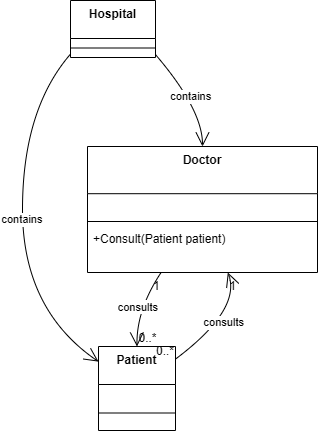

The diagram above was exported from draw.io. Its source (the exported page's mxGraphModel, read from the mxfile embedded in the PNG):
<mxGraphModel dx="1042" dy="562" grid="1" gridSize="10" guides="1" tooltips="1" connect="1" arrows="1" fold="1" page="1" pageScale="1" pageWidth="827" pageHeight="1169" math="0" shadow="0">
  <root>
    <mxCell id="0" />
    <mxCell id="1" parent="0" />
    <mxCell id="2" parent="1" style="swimlane;fontStyle=1;align=center;verticalAlign=top;childLayout=stackLayout;horizontal=1;startSize=38;horizontalStack=0;resizeParent=1;resizeParentMax=0;resizeLast=0;collapsible=0;marginBottom=0;" value="Hospital" vertex="1">
      <mxGeometry height="57" width="85" x="86" y="20" as="geometry" />
    </mxCell>
    <mxCell id="3" parent="2" style="line;strokeWidth=1;fillColor=none;align=left;verticalAlign=middle;spacingTop=-1;spacingLeft=3;spacingRight=3;rotatable=0;labelPosition=right;points=[];portConstraint=eastwest;strokeColor=inherit;" vertex="1">
      <mxGeometry height="19" width="85" y="38" as="geometry" />
    </mxCell>
    <mxCell id="4" parent="1" style="swimlane;fontStyle=1;align=center;verticalAlign=top;childLayout=stackLayout;horizontal=1;startSize=47.2;horizontalStack=0;resizeParent=1;resizeParentMax=0;resizeLast=0;collapsible=0;marginBottom=0;" value="Doctor" vertex="1">
      <mxGeometry height="126" width="230" x="103" y="166" as="geometry" />
    </mxCell>
    <mxCell id="5" parent="4" style="line;strokeWidth=1;fillColor=none;align=left;verticalAlign=middle;spacingTop=-1;spacingLeft=3;spacingRight=3;rotatable=0;labelPosition=right;points=[];portConstraint=eastwest;strokeColor=inherit;" vertex="1">
      <mxGeometry height="8" width="230" y="71" as="geometry" />
    </mxCell>
    <mxCell id="6" parent="4" style="text;strokeColor=none;fillColor=none;align=left;verticalAlign=top;spacingLeft=4;spacingRight=4;overflow=hidden;rotatable=0;points=[[0,0.5],[1,0.5]];portConstraint=eastwest;" value="+Consult(Patient patient)" vertex="1">
      <mxGeometry height="47" width="230" y="79" as="geometry" />
    </mxCell>
    <mxCell id="7" parent="1" style="swimlane;fontStyle=1;align=center;verticalAlign=top;childLayout=stackLayout;horizontal=1;startSize=38;horizontalStack=0;resizeParent=1;resizeParentMax=0;resizeLast=0;collapsible=0;marginBottom=0;" value="Patient" vertex="1">
      <mxGeometry height="84" width="77" x="114" y="366" as="geometry" />
    </mxCell>
    <mxCell id="8" parent="7" style="line;strokeWidth=1;fillColor=none;align=left;verticalAlign=middle;spacingTop=-1;spacingLeft=3;spacingRight=3;rotatable=0;labelPosition=right;points=[];portConstraint=eastwest;strokeColor=inherit;" vertex="1">
      <mxGeometry height="19" width="77" y="57" as="geometry" />
    </mxCell>
    <mxCell id="9" edge="1" parent="1" source="2" style="curved=1;startArrow=none;endArrow=open;endSize=12;exitX=0.99;exitY=0.94;entryX=0.5;entryY=0;" target="4" value="contains">
      <mxGeometry relative="1" as="geometry">
        <Array as="points">
          <mxPoint x="218" y="129" />
        </Array>
      </mxGeometry>
    </mxCell>
    <mxCell id="10" edge="1" parent="1" source="2" style="curved=1;startArrow=none;endArrow=open;endSize=12;exitX=0;exitY=0.94;entryX=0;entryY=0.18;" target="7" value="contains">
      <mxGeometry relative="1" as="geometry">
        <Array as="points">
          <mxPoint x="38" y="129" />
          <mxPoint x="38" y="329" />
        </Array>
      </mxGeometry>
    </mxCell>
    <mxCell id="11" edge="1" parent="1" source="4" style="curved=1;startArrow=none;endArrow=open;endSize=12;exitX=0.32;exitY=1;entryX=0.5;entryY=0;" target="7" value="consults">
      <mxGeometry relative="1" as="geometry">
        <Array as="points">
          <mxPoint x="152" y="329" />
        </Array>
      </mxGeometry>
    </mxCell>
    <mxCell id="12" parent="11" style="edgeLabel;resizable=0;labelBackgroundColor=none;fontSize=12;align=right;verticalAlign=top;" value="1" vertex="1">
      <mxGeometry relative="1" x="-1" as="geometry" />
    </mxCell>
    <mxCell id="13" parent="11" style="edgeLabel;resizable=0;labelBackgroundColor=none;fontSize=12;align=left;verticalAlign=bottom;" value="0..*" vertex="1">
      <mxGeometry relative="1" x="1" as="geometry" />
    </mxCell>
    <mxCell id="14" edge="1" parent="1" source="7" style="curved=1;startArrow=none;endArrow=open;endSize=12;exitX=1;exitY=0.15;entryX=0.61;entryY=1;" target="4" value="consults">
      <mxGeometry relative="1" as="geometry">
        <Array as="points">
          <mxPoint x="257" y="329" />
        </Array>
      </mxGeometry>
    </mxCell>
    <mxCell id="15" parent="14" style="edgeLabel;resizable=0;labelBackgroundColor=none;fontSize=12;align=right;verticalAlign=bottom;" value="0..*" vertex="1">
      <mxGeometry relative="1" x="-1" as="geometry" />
    </mxCell>
    <mxCell id="16" parent="14" style="edgeLabel;resizable=0;labelBackgroundColor=none;fontSize=12;align=left;verticalAlign=top;" value="1" vertex="1">
      <mxGeometry relative="1" x="1" as="geometry" />
    </mxCell>
  </root>
</mxGraphModel>